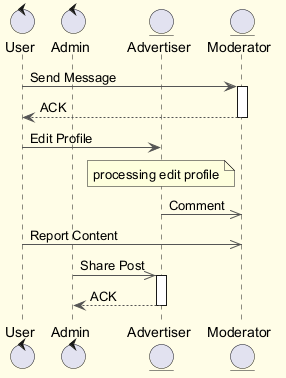

The diagram above was rendered by PlantUML. Its source (embedded in the PNG):
@startuml
skinparam backgroundColor #FFFDE7
skinparam classBackgroundColor #FFF9C4
skinparam classBorderColor #F57F17
skinparam ArrowColor #555555
control "User" as U
control "Admin" as A
entity "Advertiser" as A2
entity "Moderator" as M
U -> M : Send Message
activate M
M --> U : ACK
deactivate M
U -> A2 : Edit Profile
note over A2 : processing edit profile
A2 ->> M : Comment
U ->> M : Report Content
A ->> A2 : Share Post
activate A2
A2 --> A : ACK
deactivate A2
@enduml